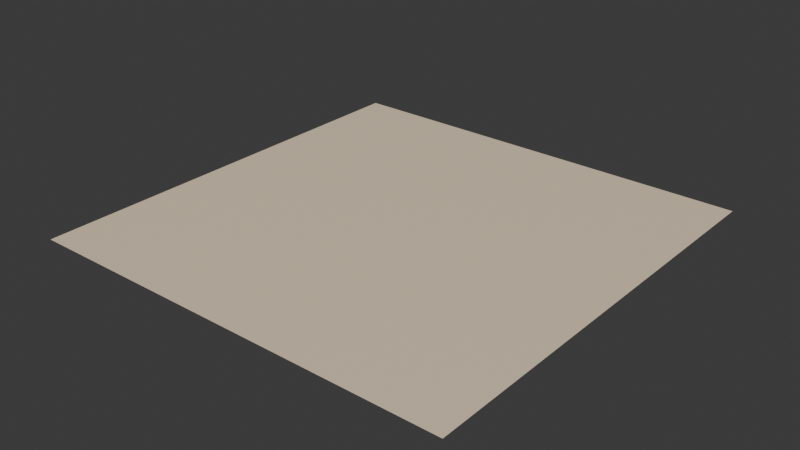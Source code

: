 # Source: magnolia.blend  (saved by Blender 4.0.36; exported with 4.5.12 LTS)
import bpy
from mathutils import Matrix  # noqa: F401  (used for matrix-valued properties, if any)

bpy.ops.wm.read_factory_settings(use_empty=True)
scene = bpy.context.scene
scene.name = 'Scene'

# ---- collections
col_collection = bpy.data.collections.new('Collection'); scene.collection.children.link(col_collection)

# ---- images (referenced by path relative to the original .blend; pixels are not part of the script)
import os
ASSET_DIR = os.environ.get("B2B_ASSET_DIR", "")  # directory of the original .blend (textures are referenced by path, not embedded)
HERE = os.path.dirname(os.path.abspath(__file__))  # packed textures are extracted next to this script under _unpacked/

def load_image(name, relpath, width, height, colorspace="sRGB"):
    """Load a texture the original file referenced (path relative to the .blend, or extracted next to this script)."""
    p = next((c for c in (os.path.join(HERE, relpath), os.path.join(ASSET_DIR, relpath)) if relpath and os.path.exists(c)), "")
    if p:
        img = bpy.data.images.load(p, check_existing=True)
        img.name = name
    else:  # same state as the original file: an image datablock whose file is absent (Cycles renders it pink)
        img = bpy.data.images.new(name, width, height)
        img.source = "FILE"
        img.filepath = "//" + (relpath or name)
    img.colorspace_settings.name = colorspace
    return img
img_base_063 = load_image('base.063', '_unpacked/base.12048bc2.png', 512, 512, 'sRGB')

# ---- materials (node trees are filled in below, after node groups)
mat_magnolia_001 = bpy.data.materials.new('magnolia.001')
mat_magnolia_001.use_transparent_shadow = False

# ---- material node trees
mat_magnolia_001.use_nodes = True; mat_magnolia_001.node_tree.nodes.clear()
_N = mat_magnolia_001.node_tree.nodes; _L = mat_magnolia_001.node_tree.links
n0 = _N.new('ShaderNodeBsdfPrincipled'); n0.name = 'Principled BSDF'; n0.location = (10, 300)
n1 = _N.new('ShaderNodeOutputMaterial'); n1.name = 'Material Output'; n1.location = (320, 270)
n2 = _N.new('ShaderNodeTexImage'); n2.name = 'Image Texture'; n2.location = (-440, 210)
n2.label = 'BASE COLOR'
n2.image = img_base_063
_L.new(n0.outputs[0], n1.inputs[0])
_L.new(n2.outputs[0], n0.inputs[0])
n1.is_active_output = True

# ---- world
world_world = bpy.data.worlds.new('World'); scene.world = world_world
world_world.use_nodes = True; world_world.node_tree.nodes.clear()
_N = world_world.node_tree.nodes; _L = world_world.node_tree.links
n0 = _N.new('ShaderNodeOutputWorld'); n0.name = 'World Output'; n0.location = (300, 300)
n1 = _N.new('ShaderNodeBackground'); n1.name = 'Background'; n1.location = (10, 300)
n1.inputs[0].default_value = (0.05088, 0.05088, 0.05088, 1.0)
_L.new(n1.outputs[0], n0.inputs[0])
n0.is_active_output = True
world_world.color = (0.05088, 0.05088, 0.05088)
world_world.use_sun_shadow = False
world_world.sun_shadow_jitter_overblur = 0.0

# ---- meshes
me_plane_063 = bpy.data.meshes.new('Plane.063')
me_plane_063.from_pydata([(-1.0, 1.0, 0.0), (-1.0, -1.0, 0.0), (1.0, 1.0, 0.0), (1.0, -1.0, 0.0)], [], [(0, 1, 2), (1, 3, 2)])
_uv = me_plane_063.uv_layers.new(name='UVMap')
_uv.uv.foreach_set('vector', [0.0, 1.0, 0.0, 0.0, 1.0, 1.0, 0.0, 0.0, 1.0, 0.0, 1.0, 1.0])
me_plane_063.materials.append(mat_magnolia_001)
me_plane_063.update()
me_plane_063.normals_split_custom_set([tuple(v) for v in zip(*[iter([0.0, 0.0, 1.0, 0.0, 0.0, 1.0, 0.0, 0.0, 1.0, 0.0, 0.0, 1.0, 0.0, 0.0, 1.0, 0.0, 0.0, 1.0])] * 3)])

# ---- objects
ob_magnolia = bpy.data.objects.new('magnolia', me_plane_063)

# ---- transforms, parenting, visibility, modifiers, constraints
ob_magnolia.location = (0.0, 0.0, 0.0)
ob_magnolia.rotation_mode = 'QUATERNION'
ob_magnolia.rotation_quaternion = (1.0, 0.0, 0.0, 0.0)

# ---- collection membership
scene.collection.objects.link(ob_magnolia)

# ---- scene / render settings (as saved in the file)
scene.frame_start = 1; scene.frame_end = 250; scene.frame_set(1)
scene.render.engine = 'BLENDER_EEVEE_NEXT'
scene.cycles.sampling_pattern = 'TABULATED_SOBOL'
bpy.context.view_layer.update()

# ---- added for rendering (the .blend has no active camera and no usable light): camera, sun
cam_auto = bpy.data.cameras.new('AutoCamera')
cam_auto.lens = 50.0
cam_auto.sensor_width = 36.0
cam_auto.clip_end = 1000.0
ob_auto_camera = bpy.data.objects.new('AutoCamera', cam_auto)
scene.collection.objects.link(ob_auto_camera)
ob_auto_camera.location = (2.61693, -3.14032, 2.09354)
ob_auto_camera.rotation_euler = (1.09748, -7.21219e-08, 0.694738)
scene.camera = ob_auto_camera
light_auto_sun = bpy.data.lights.new('AutoSun', 'SUN')
light_auto_sun.energy = 3.0
light_auto_sun.angle = 0.0523599
ob_auto_sun = bpy.data.objects.new('AutoSun', light_auto_sun)
scene.collection.objects.link(ob_auto_sun)
ob_auto_sun.rotation_euler = (0.872665, 0.174533, 0.523599)
bpy.context.view_layer.update()
